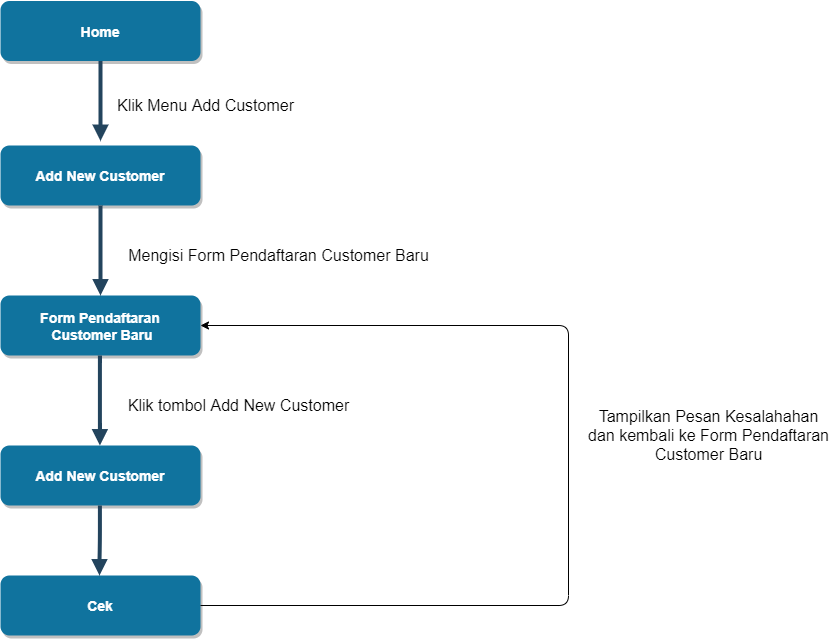

The diagram above was exported from draw.io. Its source (the exported page's mxGraphModel, read from the mxfile embedded in the PNG):
<mxGraphModel dx="1483" dy="829" grid="1" gridSize="10" guides="1" tooltips="1" connect="1" arrows="1" fold="1" page="1" pageScale="1.5" pageWidth="1169" pageHeight="827" background="#ffffff" math="0" shadow="0">
  <root>
    <mxCell id="0" />
    <mxCell id="1" parent="0" />
    <mxCell id="2" value="Home" style="rounded=1;fillColor=#10739E;strokeColor=none;shadow=1;gradientColor=none;fontStyle=1;fontColor=#FFFFFF;fontSize=14;" parent="1" vertex="1">
      <mxGeometry x="672" y="205.5" width="200" height="60" as="geometry" />
    </mxCell>
    <mxCell id="29" value="" style="edgeStyle=elbowEdgeStyle;elbow=vertical;strokeWidth=4;endArrow=block;endFill=1;fontStyle=1;strokeColor=#23445D;" parent="1" source="2" edge="1">
      <mxGeometry x="22" y="165.5" width="100" height="100" as="geometry">
        <mxPoint x="22" y="265.5" as="sourcePoint" />
        <mxPoint x="772" y="345.5" as="targetPoint" />
      </mxGeometry>
    </mxCell>
    <mxCell id="z9FCu4Xwx5pfkobxra71-55" value="Add New Customer" style="rounded=1;fillColor=#10739E;strokeColor=none;shadow=1;gradientColor=none;fontStyle=1;fontColor=#FFFFFF;fontSize=14;" vertex="1" parent="1">
      <mxGeometry x="672" y="350" width="200" height="60" as="geometry" />
    </mxCell>
    <mxCell id="z9FCu4Xwx5pfkobxra71-56" value="&lt;font style=&quot;font-size: 16px&quot;&gt;Klik Menu Add Customer&lt;/font&gt;" style="text;html=1;align=center;verticalAlign=middle;resizable=0;points=[];autosize=1;" vertex="1" parent="1">
      <mxGeometry x="781.67" y="300" width="190" height="20" as="geometry" />
    </mxCell>
    <mxCell id="z9FCu4Xwx5pfkobxra71-57" value="Form Pendaftaran&#10; Customer Baru" style="rounded=1;fillColor=#10739E;strokeColor=none;shadow=1;gradientColor=none;fontStyle=1;fontColor=#FFFFFF;fontSize=14;" vertex="1" parent="1">
      <mxGeometry x="672" y="500" width="200" height="60" as="geometry" />
    </mxCell>
    <mxCell id="z9FCu4Xwx5pfkobxra71-58" value="" style="edgeStyle=elbowEdgeStyle;elbow=vertical;strokeWidth=4;endArrow=block;endFill=1;fontStyle=1;strokeColor=#23445D;entryX=0.5;entryY=0;entryDx=0;entryDy=0;exitX=0.5;exitY=1;exitDx=0;exitDy=0;" edge="1" parent="1" source="z9FCu4Xwx5pfkobxra71-55" target="z9FCu4Xwx5pfkobxra71-57">
      <mxGeometry x="21.17" y="310" width="100" height="100" as="geometry">
        <mxPoint x="771.17" y="410" as="sourcePoint" />
        <mxPoint x="771.17" y="490" as="targetPoint" />
      </mxGeometry>
    </mxCell>
    <mxCell id="z9FCu4Xwx5pfkobxra71-59" value="&lt;font style=&quot;font-size: 16px&quot;&gt;Mengisi Form Pendaftaran Customer Baru&lt;/font&gt;" style="text;html=1;align=center;verticalAlign=middle;resizable=0;points=[];autosize=1;" vertex="1" parent="1">
      <mxGeometry x="790" y="450" width="320" height="20" as="geometry" />
    </mxCell>
    <mxCell id="z9FCu4Xwx5pfkobxra71-60" value="Add New Customer" style="rounded=1;fillColor=#10739E;strokeColor=none;shadow=1;gradientColor=none;fontStyle=1;fontColor=#FFFFFF;fontSize=14;" vertex="1" parent="1">
      <mxGeometry x="672" y="650" width="200" height="60" as="geometry" />
    </mxCell>
    <mxCell id="z9FCu4Xwx5pfkobxra71-61" value="" style="edgeStyle=elbowEdgeStyle;elbow=vertical;strokeWidth=4;endArrow=block;endFill=1;fontStyle=1;strokeColor=#23445D;entryX=0.5;entryY=0;entryDx=0;entryDy=0;exitX=0.5;exitY=1;exitDx=0;exitDy=0;" edge="1" parent="1">
      <mxGeometry x="20.580000000000002" y="460" width="100" height="100" as="geometry">
        <mxPoint x="771.41" y="560" as="sourcePoint" />
        <mxPoint x="771.41" y="650" as="targetPoint" />
      </mxGeometry>
    </mxCell>
    <mxCell id="z9FCu4Xwx5pfkobxra71-63" value="&lt;font style=&quot;font-size: 16px&quot;&gt;Klik tombol Add New Customer&lt;/font&gt;" style="text;html=1;align=center;verticalAlign=middle;resizable=0;points=[];autosize=1;" vertex="1" parent="1">
      <mxGeometry x="790" y="600" width="240" height="20" as="geometry" />
    </mxCell>
    <mxCell id="z9FCu4Xwx5pfkobxra71-64" value="Cek" style="rounded=1;fillColor=#10739E;strokeColor=none;shadow=1;gradientColor=none;fontStyle=1;fontColor=#FFFFFF;fontSize=14;" vertex="1" parent="1">
      <mxGeometry x="672" y="780" width="200" height="60" as="geometry" />
    </mxCell>
    <mxCell id="z9FCu4Xwx5pfkobxra71-65" value="" style="edgeStyle=elbowEdgeStyle;elbow=vertical;strokeWidth=4;endArrow=block;endFill=1;fontStyle=1;strokeColor=#23445D;exitX=0.5;exitY=1;exitDx=0;exitDy=0;" edge="1" parent="1">
      <mxGeometry x="20.580000000000002" y="610" width="100" height="100" as="geometry">
        <mxPoint x="771.4099999999999" y="710" as="sourcePoint" />
        <mxPoint x="771" y="780" as="targetPoint" />
      </mxGeometry>
    </mxCell>
    <mxCell id="z9FCu4Xwx5pfkobxra71-66" value="" style="endArrow=classic;html=1;exitX=1;exitY=0.5;exitDx=0;exitDy=0;entryX=1;entryY=0.5;entryDx=0;entryDy=0;" edge="1" parent="1" source="z9FCu4Xwx5pfkobxra71-64" target="z9FCu4Xwx5pfkobxra71-57">
      <mxGeometry width="50" height="50" relative="1" as="geometry">
        <mxPoint x="920" y="850" as="sourcePoint" />
        <mxPoint x="970" y="800" as="targetPoint" />
        <Array as="points">
          <mxPoint x="1240" y="810" />
          <mxPoint x="1240" y="530" />
        </Array>
      </mxGeometry>
    </mxCell>
    <mxCell id="z9FCu4Xwx5pfkobxra71-67" value="&lt;font style=&quot;font-size: 16px&quot;&gt;Tampilkan Pesan Kesalahahan&lt;br&gt;dan kembali ke Form Pendaftaran&lt;br&gt;Customer Baru&lt;br&gt;&lt;/font&gt;" style="text;html=1;align=center;verticalAlign=middle;resizable=0;points=[];autosize=1;" vertex="1" parent="1">
      <mxGeometry x="1250" y="615" width="260" height="50" as="geometry" />
    </mxCell>
  </root>
</mxGraphModel>